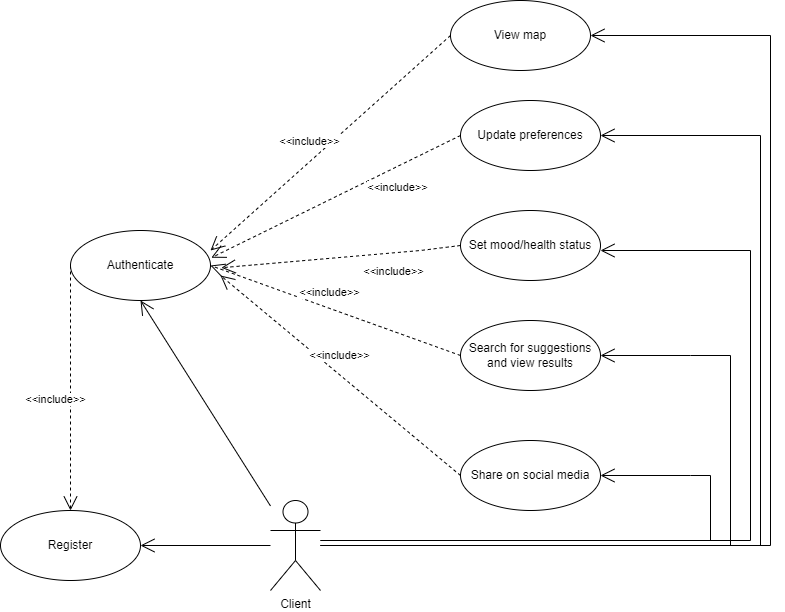

The diagram above was exported from draw.io. Its source (the exported page's mxGraphModel, read from the mxfile embedded in the PNG):
<mxGraphModel dx="868" dy="1651" grid="1" gridSize="10" guides="1" tooltips="1" connect="1" arrows="1" fold="1" page="1" pageScale="1" pageWidth="827" pageHeight="1169" math="0" shadow="0">
  <root>
    <mxCell id="0" />
    <mxCell id="1" parent="0" />
    <mxCell id="8Z5XDT0HbKZt9WFrzIPu-1" value="Client" style="shape=umlActor;verticalLabelPosition=bottom;verticalAlign=top;html=1;outlineConnect=0;" parent="1" vertex="1">
      <mxGeometry x="300" y="140" width="50" height="90" as="geometry" />
    </mxCell>
    <mxCell id="8Z5XDT0HbKZt9WFrzIPu-2" value="Search for suggestions and view results" style="ellipse;whiteSpace=wrap;html=1;" parent="1" vertex="1">
      <mxGeometry x="490" y="-40" width="140" height="70" as="geometry" />
    </mxCell>
    <mxCell id="8Z5XDT0HbKZt9WFrzIPu-3" value="Authenticate" style="ellipse;whiteSpace=wrap;html=1;" parent="1" vertex="1">
      <mxGeometry x="100" y="-130" width="140" height="70" as="geometry" />
    </mxCell>
    <mxCell id="8Z5XDT0HbKZt9WFrzIPu-4" value="Register" style="ellipse;whiteSpace=wrap;html=1;" parent="1" vertex="1">
      <mxGeometry x="30" y="150" width="140" height="70" as="geometry" />
    </mxCell>
    <mxCell id="8Z5XDT0HbKZt9WFrzIPu-5" value="" style="endArrow=open;endFill=1;endSize=12;html=1;rounded=0;entryX=0.5;entryY=1;entryDx=0;entryDy=0;" parent="1" source="8Z5XDT0HbKZt9WFrzIPu-1" target="8Z5XDT0HbKZt9WFrzIPu-3" edge="1">
      <mxGeometry width="160" relative="1" as="geometry">
        <mxPoint x="240" y="300" as="sourcePoint" />
        <mxPoint x="400" y="300" as="targetPoint" />
      </mxGeometry>
    </mxCell>
    <mxCell id="8Z5XDT0HbKZt9WFrzIPu-6" value="" style="endArrow=open;endFill=1;endSize=12;html=1;rounded=0;" parent="1" source="8Z5XDT0HbKZt9WFrzIPu-1" target="8Z5XDT0HbKZt9WFrzIPu-4" edge="1">
      <mxGeometry width="160" relative="1" as="geometry">
        <mxPoint x="240" y="300" as="sourcePoint" />
        <mxPoint x="400" y="300" as="targetPoint" />
      </mxGeometry>
    </mxCell>
    <mxCell id="8Z5XDT0HbKZt9WFrzIPu-8" value="View map" style="ellipse;whiteSpace=wrap;html=1;" parent="1" vertex="1">
      <mxGeometry x="480" y="-360" width="140" height="70" as="geometry" />
    </mxCell>
    <mxCell id="8Z5XDT0HbKZt9WFrzIPu-9" value="Update preferences" style="ellipse;whiteSpace=wrap;html=1;" parent="1" vertex="1">
      <mxGeometry x="490" y="-260" width="140" height="70" as="geometry" />
    </mxCell>
    <mxCell id="8Z5XDT0HbKZt9WFrzIPu-10" value="&amp;lt;&amp;lt;include&amp;gt;&amp;gt;" style="endArrow=open;endSize=12;dashed=1;html=1;rounded=0;exitX=0;exitY=0.5;exitDx=0;exitDy=0;entryX=1.006;entryY=0.389;entryDx=0;entryDy=0;entryPerimeter=0;" parent="1" source="8Z5XDT0HbKZt9WFrzIPu-9" target="8Z5XDT0HbKZt9WFrzIPu-3" edge="1">
      <mxGeometry x="-0.4273" y="19" width="160" relative="1" as="geometry">
        <mxPoint x="498" y="-185" as="sourcePoint" />
        <mxPoint x="240" y="-270" as="targetPoint" />
        <mxPoint as="offset" />
      </mxGeometry>
    </mxCell>
    <mxCell id="8Z5XDT0HbKZt9WFrzIPu-11" value="&amp;lt;&amp;lt;include&amp;gt;&amp;gt;" style="endArrow=open;endSize=12;dashed=1;html=1;rounded=0;entryX=1;entryY=0.5;entryDx=0;entryDy=0;exitX=0;exitY=0.5;exitDx=0;exitDy=0;" parent="1" source="8Z5XDT0HbKZt9WFrzIPu-2" target="8Z5XDT0HbKZt9WFrzIPu-3" edge="1">
      <mxGeometry x="0.0909" y="-15" width="160" relative="1" as="geometry">
        <mxPoint x="508" y="5" as="sourcePoint" />
        <mxPoint x="398" y="115" as="targetPoint" />
        <mxPoint as="offset" />
      </mxGeometry>
    </mxCell>
    <mxCell id="8Z5XDT0HbKZt9WFrzIPu-12" value="&amp;lt;&amp;lt;include&amp;gt;&amp;gt;" style="endArrow=open;endSize=12;dashed=1;html=1;rounded=0;entryX=1;entryY=0.286;entryDx=0;entryDy=0;exitX=0;exitY=0.5;exitDx=0;exitDy=0;entryPerimeter=0;" parent="1" source="8Z5XDT0HbKZt9WFrzIPu-8" target="8Z5XDT0HbKZt9WFrzIPu-3" edge="1">
      <mxGeometry x="0.0909" y="-15" width="160" relative="1" as="geometry">
        <mxPoint x="518" y="15" as="sourcePoint" />
        <mxPoint x="408" y="125" as="targetPoint" />
        <mxPoint as="offset" />
      </mxGeometry>
    </mxCell>
    <mxCell id="8Z5XDT0HbKZt9WFrzIPu-13" value="" style="endArrow=open;endFill=1;endSize=12;html=1;rounded=0;entryX=1;entryY=0.5;entryDx=0;entryDy=0;" parent="1" source="8Z5XDT0HbKZt9WFrzIPu-1" target="8Z5XDT0HbKZt9WFrzIPu-8" edge="1">
      <mxGeometry width="160" relative="1" as="geometry">
        <mxPoint x="240" y="140" as="sourcePoint" />
        <mxPoint x="400" y="140" as="targetPoint" />
        <Array as="points">
          <mxPoint x="800" y="185" />
          <mxPoint x="800" y="-325" />
        </Array>
      </mxGeometry>
    </mxCell>
    <mxCell id="8Z5XDT0HbKZt9WFrzIPu-16" value="" style="endArrow=open;endFill=1;endSize=12;html=1;rounded=0;entryX=1;entryY=0.5;entryDx=0;entryDy=0;" parent="1" source="8Z5XDT0HbKZt9WFrzIPu-1" target="8Z5XDT0HbKZt9WFrzIPu-2" edge="1">
      <mxGeometry width="160" relative="1" as="geometry">
        <mxPoint x="250" y="140" as="sourcePoint" />
        <mxPoint x="410" y="140" as="targetPoint" />
        <Array as="points">
          <mxPoint x="560" y="185" />
          <mxPoint x="760" y="185" />
          <mxPoint x="760" y="-5" />
          <mxPoint x="720" y="-5" />
        </Array>
      </mxGeometry>
    </mxCell>
    <mxCell id="8Z5XDT0HbKZt9WFrzIPu-17" value="" style="endArrow=open;endFill=1;endSize=12;html=1;rounded=0;entryX=1;entryY=0.5;entryDx=0;entryDy=0;" parent="1" source="8Z5XDT0HbKZt9WFrzIPu-1" target="8Z5XDT0HbKZt9WFrzIPu-9" edge="1">
      <mxGeometry width="160" relative="1" as="geometry">
        <mxPoint x="250" y="140" as="sourcePoint" />
        <mxPoint x="410" y="140" as="targetPoint" />
        <Array as="points">
          <mxPoint x="790" y="185" />
          <mxPoint x="790" y="-225" />
        </Array>
      </mxGeometry>
    </mxCell>
    <mxCell id="8Z5XDT0HbKZt9WFrzIPu-18" value="&amp;lt;&amp;lt;include&amp;gt;&amp;gt;" style="endArrow=open;endSize=12;dashed=1;html=1;rounded=0;entryX=0.5;entryY=0;entryDx=0;entryDy=0;exitX=0;exitY=0.5;exitDx=0;exitDy=0;" parent="1" source="8Z5XDT0HbKZt9WFrzIPu-3" target="8Z5XDT0HbKZt9WFrzIPu-4" edge="1">
      <mxGeometry x="0.0909" y="-15" width="160" relative="1" as="geometry">
        <mxPoint x="528" y="25" as="sourcePoint" />
        <mxPoint x="418" y="135" as="targetPoint" />
        <mxPoint as="offset" />
      </mxGeometry>
    </mxCell>
    <mxCell id="8Z5XDT0HbKZt9WFrzIPu-19" value="Set&amp;nbsp;mood/health status" style="ellipse;whiteSpace=wrap;html=1;" parent="1" vertex="1">
      <mxGeometry x="490" y="-150" width="140" height="70" as="geometry" />
    </mxCell>
    <mxCell id="8Z5XDT0HbKZt9WFrzIPu-20" value="Share on social media" style="ellipse;whiteSpace=wrap;html=1;" parent="1" vertex="1">
      <mxGeometry x="490" y="80" width="140" height="70" as="geometry" />
    </mxCell>
    <mxCell id="8Z5XDT0HbKZt9WFrzIPu-22" value="&amp;lt;&amp;lt;include&amp;gt;&amp;gt;" style="endArrow=open;endSize=12;dashed=1;html=1;rounded=0;exitX=0;exitY=0.5;exitDx=0;exitDy=0;entryX=1.006;entryY=0.389;entryDx=0;entryDy=0;entryPerimeter=0;" parent="1" source="8Z5XDT0HbKZt9WFrzIPu-19" edge="1">
      <mxGeometry x="-0.4273" y="19" width="160" relative="1" as="geometry">
        <mxPoint x="500" y="-215" as="sourcePoint" />
        <mxPoint x="250.83999999999992" y="-92.76999999999998" as="targetPoint" />
        <mxPoint as="offset" />
        <Array as="points">
          <mxPoint x="450" y="-110" />
        </Array>
      </mxGeometry>
    </mxCell>
    <mxCell id="8Z5XDT0HbKZt9WFrzIPu-23" value="&amp;lt;&amp;lt;include&amp;gt;&amp;gt;" style="endArrow=open;endSize=12;dashed=1;html=1;rounded=0;entryX=1;entryY=0.5;entryDx=0;entryDy=0;exitX=0;exitY=0.5;exitDx=0;exitDy=0;" parent="1" source="8Z5XDT0HbKZt9WFrzIPu-20" edge="1">
      <mxGeometry x="0.0909" y="-15" width="160" relative="1" as="geometry">
        <mxPoint x="500" y="5" as="sourcePoint" />
        <mxPoint x="250" y="-85" as="targetPoint" />
        <mxPoint as="offset" />
      </mxGeometry>
    </mxCell>
    <mxCell id="8Z5XDT0HbKZt9WFrzIPu-24" value="" style="endArrow=open;endFill=1;endSize=12;html=1;rounded=0;" parent="1" edge="1">
      <mxGeometry width="160" relative="1" as="geometry">
        <mxPoint x="350" y="180" as="sourcePoint" />
        <mxPoint x="630" y="-110" as="targetPoint" />
        <Array as="points">
          <mxPoint x="780" y="180" />
          <mxPoint x="780" y="-110" />
        </Array>
      </mxGeometry>
    </mxCell>
    <mxCell id="8Z5XDT0HbKZt9WFrzIPu-25" value="" style="endArrow=open;endFill=1;endSize=12;html=1;rounded=0;entryX=1;entryY=0.5;entryDx=0;entryDy=0;" parent="1" target="8Z5XDT0HbKZt9WFrzIPu-20" edge="1">
      <mxGeometry width="160" relative="1" as="geometry">
        <mxPoint x="350" y="180" as="sourcePoint" />
        <mxPoint x="640" y="5" as="targetPoint" />
        <Array as="points">
          <mxPoint x="570" y="180" />
          <mxPoint x="590" y="180" />
          <mxPoint x="740" y="180" />
          <mxPoint x="740" y="115" />
          <mxPoint x="720" y="115" />
        </Array>
      </mxGeometry>
    </mxCell>
  </root>
</mxGraphModel>